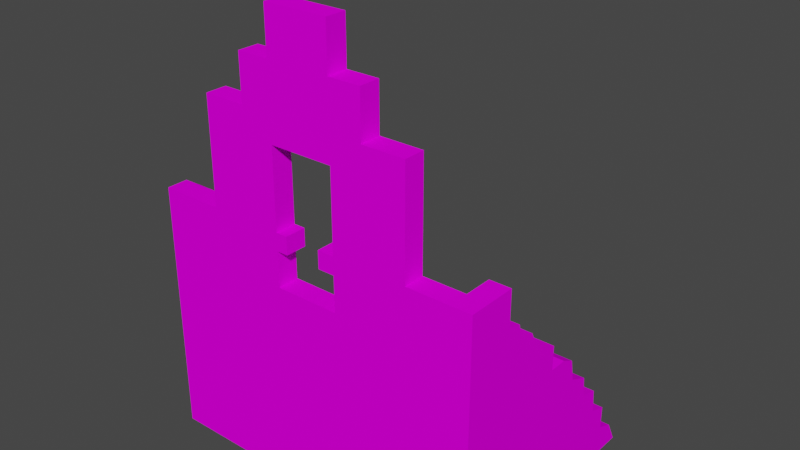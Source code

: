 # Source: ruin_wall.blend  (saved by Blender 2.81.16; exported with 4.5.12 LTS)
import bpy
from mathutils import Matrix  # noqa: F401  (used for matrix-valued properties, if any)

bpy.ops.wm.read_factory_settings(use_empty=True)
scene = bpy.context.scene
scene.name = 'Scene'

# ---- collections
col_collection = bpy.data.collections.new('Collection'); scene.collection.children.link(col_collection)

# ---- images (referenced by path relative to the original .blend; pixels are not part of the script)
import os
ASSET_DIR = os.environ.get("B2B_ASSET_DIR", "")  # directory of the original .blend (textures are referenced by path, not embedded)
HERE = os.path.dirname(os.path.abspath(__file__))  # packed textures are extracted next to this script under _unpacked/

def load_image(name, relpath, width, height, colorspace="sRGB"):
    """Load a texture the original file referenced (path relative to the .blend, or extracted next to this script)."""
    p = next((c for c in (os.path.join(HERE, relpath), os.path.join(ASSET_DIR, relpath)) if relpath and os.path.exists(c)), "")
    if p:
        img = bpy.data.images.load(p, check_existing=True)
        img.name = name
    else:  # same state as the original file: an image datablock whose file is absent (Cycles renders it pink)
        img = bpy.data.images.new(name, width, height)
        img.source = "FILE"
        img.filepath = "//" + (relpath or name)
    img.colorspace_settings.name = colorspace
    return img
img_dungeon_wall2__1__jpg = load_image('Dungeon_wall2 (1).jpg', 'Dungeon_wall2 (1).jpg', 1024, 1024, 'sRGB')

# ---- materials (node trees are filled in below, after node groups)
mat_material = bpy.data.materials.new('Material')
mat_material.alpha_threshold = 0.0
mat_material.use_transparent_shadow = False
mat_material.line_color = (0.0, 0.0, 0.0, 1.0)

# ---- material node trees
mat_material.use_nodes = True; mat_material.node_tree.nodes.clear()
_N = mat_material.node_tree.nodes; _L = mat_material.node_tree.links
n0 = _N.new('ShaderNodeOutputMaterial'); n0.name = 'Material Output'; n0.location = (300, 300)
n1 = _N.new('ShaderNodeBsdfPrincipled'); n1.name = 'Principled BSDF'; n1.location = (10, 300)
n1.distribution = 'GGX'
n1.subsurface_method = 'BURLEY'
n1.inputs[2].default_value = 1.0
n1.inputs[3].default_value = 1.45
n1.inputs[13].default_value = 0.0
n1.inputs[27].default_value = (0.0, 0.0, 0.0, 1.0)
n1.inputs[28].default_value = 1.0
n2 = _N.new('ShaderNodeTexImage'); n2.name = 'Image Texture'; n2.location = (-465, 212)
n2.image = img_dungeon_wall2__1__jpg
_L.new(n1.outputs[0], n0.inputs[0])
_L.new(n2.outputs[0], n1.inputs[0])
n0.is_active_output = True

# ---- world
world_world = bpy.data.worlds.new('World'); scene.world = world_world
world_world.use_nodes = True; world_world.node_tree.nodes.clear()
_N = world_world.node_tree.nodes; _L = world_world.node_tree.links
n0 = _N.new('ShaderNodeOutputWorld'); n0.name = 'World Output'; n0.location = (300, 300)
n1 = _N.new('ShaderNodeBackground'); n1.name = 'Background'; n1.location = (10, 300)
n1.inputs[0].default_value = (0.05088, 0.05088, 0.05088, 1.0)
_L.new(n1.outputs[0], n0.inputs[0])
n0.is_active_output = True
world_world.color = (0.05088, 0.05088, 0.05088)
world_world.use_sun_shadow = False
world_world.sun_shadow_jitter_overblur = 0.0

# ---- meshes
me_cube = bpy.data.meshes.new('Cube')
me_cube.from_pydata([(-30.0, 3.0, 102.0), (-30.0, 3.0, -0.08797), (30.0, 3.0, 102.0), (30.0, 3.0, -0.08797), (-30.0, -3.0, 102.0), (-30.0, -3.0, -0.08797), (30.0, -3.0, 102.0), (30.0, -3.0, -0.08797), (-18.0, -3.0, -0.08797), (-9.0, -3.0, -0.08797), (9.0, -3.0, -0.08797), (18.0, -3.0, -0.08797), (-18.0, 3.0, 102.0), (-9.0, 3.0, 102.0), (9.0, 3.0, 102.0), (18.0, 3.0, 102.0), (18.0, -3.0, 102.0), (9.0, -3.0, 102.0), (-9.0, -3.0, 102.0), (-18.0, -3.0, 102.0), (18.0, 3.0, -0.08797), (9.0, 3.0, -0.08797), (-9.0, 3.0, -0.08797), (-18.0, 3.0, -0.08797), (-30.0, 3.0, 94.53), (-30.0, 3.0, 72.23), (-30.0, 3.0, 57.34), (30.0, -3.0, 57.34), (30.0, -3.0, 72.23), (30.0, -3.0, 94.53), (30.0, 3.0, 94.53), (30.0, 3.0, 72.23), (30.0, 3.0, 57.34), (-30.0, -3.0, 94.53), (-30.0, -3.0, 72.23), (-30.0, -3.0, 57.34), (-18.0, 3.0, 94.53), (-18.0, 3.0, 72.23), (-18.0, 3.0, 57.34), (-9.0, 3.0, 94.53), (-9.0, 3.0, 72.23), (-9.0, 3.0, 57.34), (9.0, 3.0, 94.53), (9.0, 3.0, 72.23), (9.0, 3.0, 57.34), (18.0, 3.0, 94.53), (18.0, 3.0, 72.23), (18.0, 3.0, 57.34), (18.0, -3.0, 94.53), (18.0, -3.0, 72.23), (18.0, -3.0, 57.34), (9.0, -3.0, 94.53), (9.0, -3.0, 72.23), (9.0, -3.0, 57.34), (-9.0, -3.0, 94.53), (-9.0, -3.0, 72.23), (-9.0, -3.0, 57.34), (-18.0, -3.0, 94.53), (-18.0, -3.0, 72.23), (-18.0, -3.0, 57.34), (-18.0, 3.0, 114.8), (-9.0, 3.0, 114.8), (9.0, 3.0, 114.8), (18.0, 3.0, 114.8), (18.0, -3.0, 114.8), (9.0, -3.0, 114.8), (-9.0, -3.0, 114.8), (-18.0, -3.0, 114.8), (-9.0, 3.0, 127.5), (9.0, 3.0, 127.5), (9.0, -3.0, 127.5), (-9.0, -3.0, 127.5), (-30.0, 3.0, -0.08797), (-30.0, -3.0, -0.08797), (-30.0, 3.0, 57.34), (30.0, 3.0, 57.34), (30.0, 3.0, -0.08797), (-30.0, -3.0, 57.34), (30.0, -3.0, -0.08797), (-30.0, 3.0, 72.23), (30.0, -3.0, 57.34), (30.0, -3.0, 72.23), (30.0, 3.0, 72.23), (-30.0, -3.0, 72.23), (42.0, 3.0, 57.34), (42.0, 3.0, -0.08797), (42.0, -3.0, -0.08797), (42.0, -3.0, 57.34), (42.0, -3.0, 72.23), (42.0, 3.0, 72.23), (-42.0, 3.0, -0.08797), (-42.0, -3.0, -0.08797), (-42.0, 3.0, 57.34), (-42.0, -3.0, 57.34), (-42.0, 3.0, 72.23), (-42.0, -3.0, 72.23), (-48.0, 3.0, -0.08797), (-48.0, -3.0, -0.08797), (-48.0, 3.0, 57.34), (-48.0, -3.0, 57.34), (-48.0, 3.0, 72.23), (-48.0, -3.0, 72.23), (48.0, 3.0, 57.34), (48.0, 3.0, -0.08797), (48.0, -3.0, -0.08797), (48.0, -3.0, 57.34), (48.0, -3.0, 72.23), (48.0, 3.0, 72.23), (42.0, 8.522, 57.34), (42.0, 8.522, -0.08797), (42.0, 8.522, 72.23), (48.0, 8.522, 72.23), (48.0, 8.522, 57.34), (48.0, 8.522, -0.08797), (42.0, 11.03, 57.34), (42.0, 11.03, -0.08797), (42.0, 11.03, 72.23), (48.0, 11.03, 72.23), (48.0, 11.03, 57.34), (48.0, 11.03, -0.08797), (30.0, -3.0, 62.31), (30.0, -3.0, 67.27), (30.0, 3.0, 67.27), (30.0, 3.0, 62.31), (9.0, 3.0, 67.27), (9.0, 3.0, 62.31), (18.0, 3.0, 67.27), (18.0, 3.0, 62.31), (18.0, -3.0, 67.27), (18.0, -3.0, 62.31), (9.0, -3.0, 67.27), (9.0, -3.0, 62.31), (30.0, -3.0, 62.31), (30.0, -3.0, 67.27), (30.0, 3.0, 67.27), (30.0, 3.0, 62.31), (42.0, -3.0, 62.31), (42.0, -3.0, 67.27), (42.0, 3.0, 67.27), (42.0, 3.0, 62.31), (48.0, -3.0, 62.31), (48.0, -3.0, 67.27), (48.0, 3.0, 67.27), (48.0, 3.0, 62.31), (42.0, 8.522, 67.27), (42.0, 8.522, 62.31), (48.0, 8.522, 67.27), (48.0, 8.522, 62.31), (42.0, 11.03, 67.27), (42.0, 11.03, 62.31), (48.0, 11.03, 67.27), (48.0, 11.03, 62.31), (-30.0, 3.0, 49.14), (-30.0, 3.0, 40.93), (-30.0, 3.0, 32.73), (-30.0, 3.0, 24.53), (-30.0, 3.0, 16.32), (-30.0, 3.0, 8.116), (30.0, 3.0, 49.14), (30.0, 3.0, 40.93), (30.0, 3.0, 32.73), (30.0, 3.0, 24.53), (30.0, 3.0, 16.32), (30.0, 3.0, 8.116), (-30.0, -3.0, 49.14), (-30.0, -3.0, 40.93), (-30.0, -3.0, 32.73), (-30.0, -3.0, 24.53), (-30.0, -3.0, 16.32), (-30.0, -3.0, 8.116), (-18.0, 3.0, 49.14), (-18.0, 3.0, 40.93), (-18.0, 3.0, 32.73), (-18.0, 3.0, 24.53), (-18.0, 3.0, 16.32), (-18.0, 3.0, 8.116), (-9.0, 3.0, 49.14), (-9.0, 3.0, 40.93), (-9.0, 3.0, 32.73), (-9.0, 3.0, 24.53), (-9.0, 3.0, 16.32), (-9.0, 3.0, 8.116), (9.0, 3.0, 49.14), (9.0, 3.0, 40.93), (9.0, 3.0, 32.73), (9.0, 3.0, 24.53), (9.0, 3.0, 16.32), (9.0, 3.0, 8.116), (18.0, 3.0, 49.14), (18.0, 3.0, 40.93), (18.0, 3.0, 32.73), (18.0, 3.0, 24.53), (18.0, 3.0, 16.32), (18.0, 3.0, 8.116), (18.0, -3.0, 49.14), (18.0, -3.0, 40.93), (18.0, -3.0, 32.73), (18.0, -3.0, 24.53), (18.0, -3.0, 16.32), (18.0, -3.0, 8.116), (9.0, -3.0, 49.14), (9.0, -3.0, 40.93), (9.0, -3.0, 32.73), (9.0, -3.0, 24.53), (9.0, -3.0, 16.32), (9.0, -3.0, 8.116), (-9.0, -3.0, 49.14), (-9.0, -3.0, 40.93), (-9.0, -3.0, 32.73), (-9.0, -3.0, 24.53), (-9.0, -3.0, 16.32), (-9.0, -3.0, 8.116), (-18.0, -3.0, 49.14), (-18.0, -3.0, 40.93), (-18.0, -3.0, 32.73), (-18.0, -3.0, 24.53), (-18.0, -3.0, 16.32), (-18.0, -3.0, 8.116), (30.0, -3.0, 8.116), (30.0, -3.0, 16.32), (30.0, -3.0, 24.53), (30.0, -3.0, 32.73), (30.0, -3.0, 40.93), (30.0, -3.0, 49.14), (-30.0, 3.0, 49.14), (-30.0, 3.0, 40.93), (-30.0, 3.0, 32.73), (-30.0, 3.0, 24.53), (-30.0, 3.0, 16.32), (-30.0, 3.0, 8.116), (30.0, 3.0, 49.14), (30.0, 3.0, 40.93), (30.0, 3.0, 32.73), (30.0, 3.0, 24.53), (30.0, 3.0, 16.32), (30.0, 3.0, 8.116), (-30.0, -3.0, 49.14), (-30.0, -3.0, 40.93), (-30.0, -3.0, 32.73), (-30.0, -3.0, 24.53), (-30.0, -3.0, 16.32), (-30.0, -3.0, 8.116), (30.0, -3.0, 8.116), (30.0, -3.0, 16.32), (30.0, -3.0, 24.53), (30.0, -3.0, 32.73), (30.0, -3.0, 40.93), (30.0, -3.0, 49.14), (42.0, 3.0, 49.14), (42.0, 3.0, 40.93), (42.0, 3.0, 32.73), (42.0, 3.0, 24.53), (42.0, 3.0, 16.32), (42.0, 3.0, 8.116), (42.0, -3.0, 8.116), (42.0, -3.0, 16.32), (42.0, -3.0, 24.53), (42.0, -3.0, 32.73), (42.0, -3.0, 40.93), (42.0, -3.0, 49.14), (-42.0, 3.0, 49.14), (-42.0, 3.0, 40.93), (-42.0, 3.0, 32.73), (-42.0, 3.0, 24.53), (-42.0, 3.0, 16.32), (-42.0, 3.0, 8.116), (-42.0, -3.0, 49.14), (-42.0, -3.0, 40.93), (-42.0, -3.0, 32.73), (-42.0, -3.0, 24.53), (-42.0, -3.0, 16.32), (-42.0, -3.0, 8.116), (-48.0, 3.0, 49.14), (-48.0, 3.0, 40.93), (-48.0, 3.0, 32.73), (-48.0, 3.0, 24.53), (-48.0, 3.0, 16.32), (-48.0, 3.0, 8.116), (-48.0, -3.0, 49.14), (-48.0, -3.0, 40.93), (-48.0, -3.0, 32.73), (-48.0, -3.0, 24.53), (-48.0, -3.0, 16.32), (-48.0, -3.0, 8.116), (48.0, 3.0, 49.14), (48.0, 3.0, 40.93), (48.0, 3.0, 32.73), (48.0, 3.0, 24.53), (48.0, 3.0, 16.32), (48.0, 3.0, 8.116), (48.0, -3.0, 8.116), (48.0, -3.0, 16.32), (48.0, -3.0, 24.53), (48.0, -3.0, 32.73), (48.0, -3.0, 40.93), (48.0, -3.0, 49.14), (42.0, 8.522, 49.14), (42.0, 8.522, 40.93), (42.0, 8.522, 32.73), (42.0, 8.522, 24.53), (42.0, 8.522, 16.32), (42.0, 8.522, 8.116), (48.0, 8.522, 49.14), (48.0, 8.522, 40.93), (48.0, 8.522, 32.73), (48.0, 8.522, 24.53), (48.0, 8.522, 16.32), (48.0, 8.522, 8.116), (42.0, 11.03, 49.14), (42.0, 11.03, 40.93), (42.0, 11.03, 32.73), (42.0, 11.03, 24.53), (42.0, 11.03, 16.32), (42.0, 11.03, 8.116), (48.0, 11.03, 49.14), (48.0, 11.03, 40.93), (48.0, 11.03, 32.73), (48.0, 11.03, 24.53), (48.0, 11.03, 16.32), (48.0, 11.03, 8.116), (42.0, 15.74, 8.116), (42.0, 15.74, -0.08797), (42.0, 15.01, 61.22), (42.0, 15.74, 57.34), (48.0, 15.74, 8.116), (48.0, 15.74, -0.08797), (48.0, 15.01, 61.22), (48.0, 15.74, 57.34), (42.0, 15.74, 49.14), (42.0, 15.74, 40.93), (42.0, 15.74, 32.73), (42.0, 15.74, 24.53), (42.0, 15.74, 16.32), (48.0, 15.74, 49.14), (48.0, 15.74, 40.93), (48.0, 15.74, 32.73), (48.0, 15.74, 24.53), (48.0, 15.74, 16.32), (42.0, 20.45, 8.116), (42.0, 20.45, -0.08797), (48.0, 20.45, 8.116), (48.0, 20.45, -0.08797), (48.0, 20.45, 56.27), (42.0, 20.45, 56.27), (42.0, 20.45, 49.14), (42.0, 20.45, 40.93), (42.0, 20.45, 32.73), (42.0, 20.45, 24.53), (42.0, 20.45, 16.32), (48.0, 20.45, 49.14), (48.0, 20.45, 40.93), (48.0, 20.45, 32.73), (48.0, 20.45, 24.53), (48.0, 20.45, 16.32), (42.0, 25.21, 8.116), (42.0, 25.21, -0.08797), (48.0, 25.21, 8.116), (48.0, 25.21, -0.08797), (48.0, 22.2, 52.35), (42.0, 22.2, 52.35), (42.0, 25.21, 49.14), (42.0, 25.21, 40.93), (42.0, 25.21, 32.73), (42.0, 25.21, 24.53), (42.0, 25.21, 16.32), (48.0, 25.21, 49.14), (48.0, 25.21, 40.93), (48.0, 25.21, 32.73), (48.0, 25.21, 24.53), (48.0, 25.21, 16.32), (42.0, 30.38, 8.116), (42.0, 30.38, -0.08797), (48.0, 30.38, 8.116), (48.0, 30.38, -0.08797), (42.0, 30.38, 47.86), (42.0, 30.38, 40.93), (42.0, 30.38, 32.73), (42.0, 30.38, 24.53), (42.0, 30.38, 16.32), (48.0, 30.38, 47.86), (48.0, 30.38, 40.93), (48.0, 30.38, 32.73), (48.0, 30.38, 24.53), (48.0, 30.38, 16.32), (42.0, 35.55, 8.116), (42.0, 35.55, -0.08797), (48.0, 35.55, 8.116), (48.0, 35.55, -0.08797), (42.0, 35.55, 40.93), (42.0, 35.55, 32.73), (42.0, 35.55, 24.53), (42.0, 35.55, 16.32), (48.0, 35.55, 40.93), (48.0, 35.55, 32.73), (48.0, 35.55, 24.53), (48.0, 35.55, 16.32), (42.0, 40.57, 8.116), (42.0, 40.57, -0.08797), (48.0, 40.57, 8.116), (48.0, 40.57, -0.08797), (42.0, 39.41, 39.0), (42.0, 40.57, 32.73), (42.0, 40.57, 24.53), (42.0, 40.57, 16.32), (48.0, 39.41, 39.0), (48.0, 40.57, 32.73), (48.0, 40.57, 24.53), (48.0, 40.57, 16.32), (42.0, 46.89, 8.116), (42.0, 46.89, -0.08797), (48.0, 46.89, 8.116), (48.0, 46.89, -0.08797), (42.0, 46.3, 30.22), (42.0, 46.89, 24.53), (42.0, 46.89, 16.32), (48.0, 46.3, 30.22), (48.0, 46.89, 24.53), (48.0, 46.89, 16.32), (42.0, 52.69, 8.116), (42.0, 52.69, -0.08797), (48.0, 52.69, 8.116), (48.0, 52.69, -0.08797), (42.0, 52.06, 23.07), (42.0, 52.69, 16.32), (48.0, 52.06, 23.07), (48.0, 52.69, 16.32), (42.0, 57.7, 8.116), (42.0, 57.7, -0.08797), (48.0, 57.7, 8.116), (48.0, 57.7, -0.08797), (42.0, 57.7, 14.65), (48.0, 57.7, 14.65), (42.0, 62.51, 6.119), (42.0, 65.67, -0.08797), (48.0, 62.51, 6.119), (48.0, 65.67, -0.08797), (-42.0, 8.722, 8.116), (-42.0, 8.722, -0.08797), (-42.0, 7.362, 69.24), (-42.0, 8.92, 57.34), (-48.0, 8.92, 57.34), (-48.0, 8.722, 8.116), (-48.0, 8.722, -0.08797), (-48.0, 7.362, 69.24), (-42.0, 8.722, 49.14), (-42.0, 9.575, 40.93), (-42.0, 8.722, 32.73), (-42.0, 8.722, 24.53), (-42.0, 8.722, 16.32), (-48.0, 8.722, 49.14), (-48.0, 9.575, 40.93), (-48.0, 8.722, 32.73), (-48.0, 8.722, 24.53), (-48.0, 8.722, 16.32), (-42.0, 13.84, 8.116), (-42.0, 13.84, -0.08797), (-48.0, 13.84, 8.116), (-48.0, 13.84, -0.08797), (-42.0, 13.84, 24.53), (-42.0, 12.89, 16.32), (-48.0, 13.84, 24.53), (-48.0, 12.89, 16.32), (-42.0, 17.19, 8.116), (-42.0, 19.72, -0.08797), (-48.0, 17.19, 8.116), (-48.0, 19.72, -0.08797), (-30.0, 3.0, 67.27), (-30.0, 3.0, 62.31), (-30.0, -3.0, 67.27), (-30.0, -3.0, 62.31), (-18.0, 3.0, 67.27), (-18.0, 3.0, 62.31), (-9.0, 3.0, 67.27), (-9.0, 3.0, 62.31), (-9.0, -3.0, 67.27), (-9.0, -3.0, 62.31), (-18.0, -3.0, 67.27), (-18.0, -3.0, 62.31), (-30.0, 3.0, 67.27), (-30.0, 3.0, 62.31), (-30.0, -3.0, 67.27), (-30.0, -3.0, 62.31), (-42.0, 3.0, 67.27), (-42.0, 3.0, 62.31), (-42.0, -3.0, 67.27), (-42.0, -3.0, 62.31), (-48.0, 3.0, 67.27), (-48.0, 3.0, 62.31), (-48.0, -3.0, 67.27), (-48.0, -3.0, 62.31), (-42.0, 7.882, 65.27), (-42.0, 8.401, 61.31), (-48.0, 7.882, 65.27), (-48.0, 8.401, 61.31), (4.308, 3.0, 72.23), (4.308, -3.0, 72.23), (4.308, 3.0, 67.27), (4.308, -3.0, 67.27), (-5.787, 3.0, 72.23), (-5.787, -3.0, 72.23), (-5.787, 3.0, 67.27), (-5.787, -3.0, 67.27)], [], [(15, 16, 6, 2), (30, 2, 6, 29), (57, 19, 4, 33), (11, 20, 3, 7), (45, 15, 2, 30), (33, 4, 0, 24), (24, 0, 12, 36), (36, 12, 13, 39), (39, 13, 14, 42), (42, 14, 15, 45), (5, 1, 23, 8), (8, 23, 22, 9), (9, 22, 21, 10), (10, 21, 20, 11), (29, 6, 16, 48), (48, 16, 17, 51), (51, 17, 18, 54), (54, 18, 19, 57), (0, 4, 19, 12), (19, 18, 66, 67), (14, 13, 61, 62), (12, 19, 67, 60), (206, 56, 59, 212), (474, 55, 58, 476), (55, 54, 57, 58), (200, 53, 56, 206), (52, 43, 494, 495), (43, 52, 51, 42), (194, 50, 53, 200), (128, 49, 52, 130), (49, 48, 51, 52), (223, 27, 50, 194), (121, 28, 49, 128), (28, 29, 48, 49), (182, 44, 47, 188), (124, 43, 46, 126), (43, 42, 45, 46), (176, 41, 44, 182), (55, 474, 501, 499), (53, 44, 41, 56), (170, 38, 41, 176), (470, 37, 40, 472), (37, 36, 39, 40), (152, 26, 38, 170), (466, 25, 37, 470), (25, 24, 36, 37), (467, 26, 74, 479), (31, 28, 81, 82), (34, 33, 24, 25), (188, 47, 32, 158), (126, 46, 31, 122), (46, 45, 30, 31), (212, 59, 35, 164), (476, 58, 34, 468), (58, 57, 33, 34), (164, 35, 77, 236), (7, 3, 76, 78), (31, 30, 29, 28), (40, 39, 54, 55), (51, 54, 39, 42), (60, 67, 66, 61), (65, 62, 69, 70), (62, 65, 64, 63), (16, 15, 63, 64), (17, 16, 64, 65), (15, 14, 62, 63), (13, 12, 60, 61), (18, 17, 65, 66), (68, 71, 70, 69), (66, 65, 70, 71), (61, 66, 71, 68), (62, 61, 68, 69), (72, 73, 91, 90), (83, 79, 94, 95), (78, 76, 85, 86), (242, 78, 86, 254), (157, 1, 72, 229), (218, 7, 78, 242), (34, 25, 79, 83), (120, 27, 80, 132), (468, 34, 83, 480), (158, 32, 75, 230), (122, 31, 82, 134), (1, 5, 73, 72), (254, 86, 104, 290), (103, 85, 109, 113), (82, 81, 88, 89), (230, 75, 84, 248), (132, 80, 87, 136), (134, 82, 89, 138), (92, 260, 444, 439), (274, 273, 450, 451), (480, 83, 95, 484), (479, 74, 92, 483), (236, 77, 93, 266), (229, 72, 90, 265), (278, 99, 98, 272), (488, 101, 100, 486), (95, 94, 100, 101), (484, 95, 101, 488), (266, 93, 99, 278), (90, 91, 97, 96), (284, 102, 105, 295), (142, 107, 106, 141), (138, 89, 110, 144), (136, 87, 105, 140), (86, 85, 103, 104), (89, 88, 106, 107), (307, 113, 119, 319), (296, 108, 114, 308), (248, 84, 108, 296), (143, 102, 112, 147), (89, 107, 111, 110), (289, 103, 113, 307), (148, 116, 117, 150), (316, 317, 336, 335), (144, 110, 116, 148), (113, 109, 115, 119), (147, 112, 118, 151), (110, 111, 117, 116), (111, 146, 150, 117), (146, 147, 151, 150), (108, 145, 149, 114), (145, 144, 148, 149), (151, 118, 327, 326), (149, 148, 150, 151), (107, 142, 146, 111), (142, 143, 147, 146), (88, 137, 141, 106), (137, 136, 140, 141), (84, 139, 145, 108), (139, 138, 144, 145), (102, 143, 140, 105), (143, 142, 141, 140), (75, 135, 139, 84), (135, 134, 138, 139), (81, 133, 137, 88), (133, 132, 136, 137), (32, 123, 135, 75), (123, 122, 134, 135), (28, 121, 133, 81), (121, 120, 132, 133), (47, 127, 123, 32), (127, 126, 122, 123), (44, 125, 127, 47), (125, 124, 126, 127), (27, 120, 129, 50), (120, 121, 128, 129), (50, 129, 131, 53), (129, 128, 130, 131), (44, 53, 131, 125), (125, 131, 130, 124), (309, 308, 328, 329), (149, 151, 326, 322), (315, 316, 335, 334), (319, 119, 325, 324), (308, 114, 323, 328), (314, 315, 334, 333), (102, 284, 302, 112), (284, 285, 303, 302), (285, 286, 304, 303), (286, 287, 305, 304), (287, 288, 306, 305), (288, 289, 307, 306), (85, 253, 301, 109), (253, 252, 300, 301), (252, 251, 299, 300), (251, 250, 298, 299), (250, 249, 297, 298), (249, 248, 296, 297), (109, 301, 313, 115), (301, 300, 312, 313), (300, 299, 311, 312), (299, 298, 310, 311), (298, 297, 309, 310), (297, 296, 308, 309), (112, 302, 314, 118), (302, 303, 315, 314), (303, 304, 316, 315), (304, 305, 317, 316), (305, 306, 318, 317), (306, 307, 319, 318), (103, 289, 290, 104), (289, 288, 291, 290), (288, 287, 292, 291), (287, 286, 293, 292), (286, 285, 294, 293), (285, 284, 295, 294), (91, 271, 283, 97), (271, 270, 282, 283), (270, 269, 281, 282), (269, 268, 280, 281), (268, 267, 279, 280), (267, 266, 278, 279), (97, 283, 277, 96), (283, 282, 276, 277), (282, 281, 275, 276), (281, 280, 274, 275), (280, 279, 273, 274), (279, 278, 272, 273), (74, 224, 260, 92), (224, 225, 261, 260), (225, 226, 262, 261), (226, 227, 263, 262), (227, 228, 264, 263), (228, 229, 265, 264), (73, 241, 271, 91), (241, 240, 270, 271), (240, 239, 269, 270), (239, 238, 268, 269), (238, 237, 267, 268), (237, 236, 266, 267), (265, 90, 437, 436), (273, 272, 449, 450), (486, 100, 443, 492), (264, 265, 436, 448), (272, 98, 440, 449), (263, 264, 448, 447), (76, 235, 253, 85), (235, 234, 252, 253), (234, 233, 251, 252), (233, 232, 250, 251), (232, 231, 249, 250), (231, 230, 248, 249), (87, 259, 295, 105), (259, 258, 294, 295), (258, 257, 293, 294), (257, 256, 292, 293), (256, 255, 291, 292), (255, 254, 290, 291), (3, 163, 235, 76), (163, 162, 234, 235), (162, 161, 233, 234), (161, 160, 232, 233), (160, 159, 231, 232), (159, 158, 230, 231), (27, 223, 247, 80), (223, 222, 246, 247), (222, 221, 245, 246), (221, 220, 244, 245), (220, 219, 243, 244), (219, 218, 242, 243), (26, 152, 224, 74), (152, 153, 225, 224), (153, 154, 226, 225), (154, 155, 227, 226), (155, 156, 228, 227), (156, 157, 229, 228), (80, 247, 259, 87), (247, 246, 258, 259), (246, 245, 257, 258), (245, 244, 256, 257), (244, 243, 255, 256), (243, 242, 254, 255), (5, 169, 241, 73), (169, 168, 240, 241), (168, 167, 239, 240), (167, 166, 238, 239), (166, 165, 237, 238), (165, 164, 236, 237), (8, 217, 169, 5), (217, 216, 168, 169), (216, 215, 167, 168), (215, 214, 166, 167), (214, 213, 165, 166), (213, 212, 164, 165), (20, 193, 163, 3), (193, 192, 162, 163), (192, 191, 161, 162), (191, 190, 160, 161), (190, 189, 159, 160), (189, 188, 158, 159), (1, 157, 175, 23), (157, 156, 174, 175), (156, 155, 173, 174), (155, 154, 172, 173), (154, 153, 171, 172), (153, 152, 170, 171), (23, 175, 181, 22), (175, 174, 180, 181), (174, 173, 179, 180), (173, 172, 178, 179), (172, 171, 177, 178), (171, 170, 176, 177), (22, 181, 187, 21), (181, 180, 186, 187), (180, 179, 185, 186), (179, 178, 184, 185), (178, 177, 183, 184), (177, 176, 182, 183), (21, 187, 193, 20), (187, 186, 192, 193), (186, 185, 191, 192), (185, 184, 190, 191), (184, 183, 189, 190), (183, 182, 188, 189), (7, 218, 199, 11), (218, 219, 198, 199), (219, 220, 197, 198), (220, 221, 196, 197), (221, 222, 195, 196), (222, 223, 194, 195), (11, 199, 205, 10), (199, 198, 204, 205), (198, 197, 203, 204), (197, 196, 202, 203), (196, 195, 201, 202), (195, 194, 200, 201), (10, 205, 211, 9), (205, 204, 210, 211), (204, 203, 209, 210), (203, 202, 208, 209), (202, 201, 207, 208), (201, 200, 206, 207), (9, 211, 217, 8), (211, 210, 216, 217), (210, 209, 215, 216), (209, 208, 214, 215), (208, 207, 213, 214), (207, 206, 212, 213), (334, 335, 351, 350), (323, 322, 326, 327), (321, 320, 338, 339), (328, 323, 343, 344), (333, 334, 350, 349), (327, 333, 349, 342), (325, 321, 339, 341), (320, 332, 348, 338), (310, 309, 329, 330), (317, 318, 337, 336), (311, 310, 330, 331), (119, 115, 321, 325), (318, 319, 324, 337), (312, 311, 331, 332), (115, 313, 320, 321), (313, 312, 332, 320), (114, 149, 322, 323), (118, 314, 333, 327), (348, 347, 363, 364), (353, 340, 356, 369), (339, 338, 354, 355), (347, 346, 362, 363), (352, 353, 369, 368), (346, 345, 361, 362), (351, 352, 368, 367), (329, 328, 344, 345), (335, 336, 352, 351), (330, 329, 345, 346), (324, 325, 341, 340), (336, 337, 353, 352), (331, 330, 346, 347), (337, 324, 340, 353), (332, 331, 347, 348), (323, 327, 342, 343), (360, 359, 358, 365), (360, 365, 379, 374), (362, 361, 375, 376), (367, 368, 382, 381), (361, 360, 374, 375), (366, 367, 381, 380), (365, 366, 380, 379), (340, 341, 357, 356), (338, 348, 364, 354), (343, 342, 358, 359), (342, 349, 365, 358), (341, 339, 355, 357), (349, 350, 366, 365), (344, 343, 359, 360), (350, 351, 367, 366), (345, 344, 360, 361), (370, 378, 391, 384), (371, 370, 384, 385), (375, 380, 392, 388), (381, 382, 394, 393), (378, 377, 390, 391), (375, 374, 379, 380), (368, 369, 383, 382), (363, 362, 376, 377), (355, 354, 370, 371), (369, 356, 372, 383), (364, 363, 377, 378), (356, 357, 373, 372), (354, 364, 378, 370), (357, 355, 371, 373), (389, 388, 400, 401), (384, 391, 403, 396), (394, 395, 407, 406), (387, 385, 397, 399), (391, 390, 402, 403), (376, 375, 388, 389), (382, 383, 395, 394), (372, 373, 387, 386), (377, 376, 389, 390), (383, 372, 386, 395), (373, 371, 385, 387), (380, 381, 393, 392), (396, 403, 414, 408), (406, 407, 417, 416), (399, 397, 409, 411), (403, 402, 413, 414), (401, 400, 404, 405), (395, 386, 398, 407), (385, 384, 396, 397), (392, 393, 405, 404), (390, 389, 401, 402), (386, 387, 399, 398), (393, 394, 406, 405), (388, 392, 404, 400), (417, 410, 420, 425), (410, 411, 421, 420), (408, 414, 423, 418), (413, 412, 415, 416), (407, 398, 410, 417), (397, 396, 408, 409), (401, 405, 415, 412), (402, 401, 412, 413), (398, 399, 411, 410), (405, 406, 416, 415), (423, 425, 431, 430), (420, 421, 429, 428), (423, 422, 424, 425), (414, 413, 422, 423), (411, 409, 419, 421), (413, 416, 424, 422), (409, 408, 418, 419), (416, 417, 425, 424), (429, 427, 433, 435), (426, 430, 431, 428), (425, 420, 428, 431), (418, 423, 430, 426), (421, 419, 427, 429), (419, 418, 426, 427), (433, 432, 434, 435), (427, 426, 432, 433), (426, 428, 434, 432), (428, 429, 435, 434), (447, 448, 459, 458), (491, 439, 440, 493), (439, 444, 449, 440), (444, 445, 450, 449), (445, 446, 451, 450), (446, 447, 452, 451), (436, 437, 455, 454), (452, 447, 458, 460), (275, 274, 451, 452), (483, 92, 439, 491), (260, 261, 445, 444), (276, 275, 452, 453), (100, 94, 438, 443), (261, 262, 446, 445), (277, 276, 453, 441), (90, 96, 442, 437), (262, 263, 447, 446), (96, 277, 441, 442), (457, 456, 464, 465), (458, 459, 461, 460), (459, 454, 456, 461), (441, 453, 461, 456), (442, 441, 456, 457), (448, 436, 454, 459), (453, 452, 460, 461), (437, 442, 457, 455), (462, 463, 465, 464), (455, 457, 465, 463), (454, 455, 463, 462), (456, 454, 462, 464), (94, 482, 490, 438), (482, 483, 491, 490), (438, 490, 492, 443), (490, 491, 493, 492), (98, 487, 493, 440), (487, 486, 492, 493), (93, 485, 489, 99), (485, 484, 488, 489), (99, 489, 487, 98), (489, 488, 486, 487), (79, 478, 482, 94), (478, 479, 483, 482), (77, 481, 485, 93), (481, 480, 484, 485), (35, 469, 481, 77), (469, 468, 480, 481), (59, 477, 469, 35), (477, 476, 468, 469), (25, 466, 478, 79), (466, 467, 479, 478), (26, 467, 471, 38), (467, 466, 470, 471), (38, 471, 473, 41), (471, 470, 472, 473), (41, 473, 475, 56), (473, 472, 474, 475), (56, 475, 477, 59), (475, 474, 476, 477), (496, 497, 495, 494), (130, 52, 495, 497), (124, 130, 497, 496), (43, 124, 496, 494), (500, 498, 499, 501), (472, 40, 498, 500), (40, 55, 499, 498), (474, 472, 500, 501)])
_uv = me_cube.uv_layers.new(name='UVMap')
_uv.uv.foreach_set('vector', [0.625, 0.7, 0.875, 0.7, 0.875, 0.75, 0.625, 0.75, 0.5781, 0.3006, 0.5663, 0.3006, 0.5663, 0.2532, 0.5781, 0.2532, 0.871, 1.355, 0.871, 1.664, 1.118, 1.664, 1.118, 1.355, 0.125, 0.7, 0.375, 0.7, 0.375, 0.75, 0.125, 0.75, -0.063, 1.746, -0.063, 2.215, -0.4383, 2.215, -0.4383, 1.746, -0.102, 0.4207, -0.7599, 0.4207, -0.7599, 0.5631, -0.102, 0.5631, 1.438, 1.746, 1.438, 2.215, 1.063, 2.215, 1.063, 1.746, 1.063, 1.746, 1.063, 2.215, 0.6877, 2.215, 0.6877, 1.746, 0.6877, 1.746, 0.6877, 2.215, 0.3123, 2.215, 0.3123, 1.746, 0.3123, 1.746, 0.3123, 2.215, -0.063, 2.215, -0.063, 1.746, 0.125, 0.5, 0.375, 0.5, 0.375, 0.55, 0.125, 0.55, 0.125, 0.55, 0.375, 0.55, 0.375, 0.6, 0.125, 0.6, 0.125, 0.6, 0.375, 0.6, 0.375, 0.65, 0.125, 0.65, 0.125, 0.65, 0.375, 0.65, 0.375, 0.7, 0.125, 0.7, -0.1183, 1.355, -0.1183, 1.664, 0.129, 1.664, 0.129, 1.355, 0.129, 1.355, 0.129, 1.664, 0.3763, 1.664, 0.3763, 1.355, 0.3763, 1.355, 0.3763, 1.664, 0.6237, 1.664, 0.6237, 1.355, 0.6237, 1.355, 0.6237, 1.664, 0.871, 1.664, 0.871, 1.355, 0.625, 0.5, 0.875, 0.5, 0.875, 0.55, 0.625, 0.55, 0.871, 1.664, 0.6237, 1.664, 0.6237, 1.929, 0.871, 1.929, 0.3123, 2.215, 0.6877, 2.215, 0.6877, 2.617, 0.3123, 2.617, -0.7599, 0.5631, -0.7599, 0.4207, -1.324, 0.4207, -1.324, 0.5631, 0.6237, 0.5659, 0.6237, 0.7363, 0.871, 0.7363, 0.871, 0.5659, 0.6237, 0.9424, 0.6237, 1.045, 0.871, 1.045, 0.871, 0.9424, 0.6237, 1.045, 0.6237, 1.355, 0.871, 1.355, 0.871, 1.045, 0.3763, 0.5659, 0.3763, 0.7363, 0.6237, 0.7363, 0.6237, 0.5659, 0.5, 0.1, 0.5, 0.65, 0.5, 0.65, 0.5, 0.1, 0.5, 0.65, 0.5, 0.1, 0.5625, 0.1, 0.5625, 0.65, 0.129, 0.5659, 0.129, 0.7363, 0.3763, 0.7363, 0.3763, 0.5659, 0.129, 0.9424, 0.129, 1.045, 0.3763, 1.045, 0.3763, 0.9424, 0.129, 1.045, 0.129, 1.355, 0.3763, 1.355, 0.3763, 1.045, -0.1183, 0.5659, -0.1183, 0.7363, 0.129, 0.7363, 0.129, 0.5659, -0.1183, 0.9424, -0.1183, 1.045, 0.129, 1.045, 0.129, 0.9424, -0.1183, 1.045, -0.1183, 1.355, 0.129, 1.355, 0.129, 1.045, 0.3123, 0.549, 0.3123, 0.8075, -0.063, 0.8075, -0.063, 0.549, 0.3123, 1.12, 0.3123, 1.277, -0.063, 1.277, -0.063, 1.12, 0.3123, 1.277, 0.3123, 1.746, -0.063, 1.746, -0.063, 1.277, 0.6877, 0.549, 0.6877, 0.8075, 0.3123, 0.8075, 0.3123, 0.549, 0.6237, 1.045, 0.6237, 0.9424, 0.6237, 0.9424, 0.6237, 1.045, 0.4375, 0.1, 0.4375, 0.65, 0.4375, 0.6, 0.4375, 0.15, 1.063, 0.549, 1.063, 0.8075, 0.6877, 0.8075, 0.6877, 0.549, 1.063, 1.12, 1.063, 1.277, 0.6877, 1.277, 0.6877, 1.12, 1.063, 1.277, 1.063, 1.746, 0.6877, 1.746, 0.6877, 1.277, 1.438, 0.549, 1.438, 0.8075, 1.063, 0.8075, 1.063, 0.549, 1.438, 1.12, 1.438, 1.277, 1.063, 1.277, 1.063, 1.12, 1.438, 1.277, 1.438, 1.746, 1.063, 1.746, 1.063, 1.277, 0.4583, 0.5, 0.4375, 0.5, 0.4375, 0.5, 0.4583, 0.5, 0.5, 0.75, 0.5, 1.0, 0.5, 1.0, 0.5, 0.75, 0.5558, 0.4207, -0.102, 0.4207, -0.102, 0.5631, 0.5558, 0.5631, -0.063, 0.549, -0.063, 0.8075, -0.4383, 0.8075, -0.4383, 0.549, -0.063, 1.12, -0.063, 1.277, -0.4383, 1.277, -0.4383, 1.12, -0.063, 1.277, -0.063, 1.746, -0.4383, 1.746, -0.4383, 1.277, 0.871, 0.5659, 0.871, 0.7363, 1.118, 0.7363, 1.118, 0.5659, 0.871, 0.9424, 0.871, 1.045, 1.118, 1.045, 1.118, 0.9424, 0.871, 1.045, 0.871, 1.355, 1.118, 1.355, 1.118, 1.045, 0.4286, 0.25, 0.4375, 0.25, 0.4375, 0.25, 0.4286, 0.25, 0.125, 0.75, 0.375, 0.75, 0.375, 0.75, 0.125, 0.75, 0.59, 0.3006, 0.5781, 0.3006, 0.5781, 0.2532, 0.59, 0.2532, 0.5, 0.6, 0.5625, 0.6, 0.5625, 0.15, 0.5, 0.15, 0.5625, 0.1, 0.5625, 0.15, 0.5625, 0.6, 0.5625, 0.65, 0.625, 0.55, 0.875, 0.55, 0.875, 0.6, 0.625, 0.6, 0.5561, 0.2532, 0.5561, 0.3006, 0.546, 0.3006, 0.546, 0.2532, 0.625, 0.65, 0.875, 0.65, 0.875, 0.7, 0.625, 0.7, 0.5663, 0.2532, 0.5663, 0.3006, 0.5561, 0.3006, 0.5561, 0.2532, 0.3763, 1.664, 0.129, 1.664, 0.129, 1.929, 0.3763, 1.929, -0.063, 2.215, 0.3123, 2.215, 0.3123, 2.617, -0.063, 2.617, 0.6877, 2.215, 1.063, 2.215, 1.063, 2.617, 0.6877, 2.617, 0.6237, 1.664, 0.3763, 1.664, 0.3763, 1.929, 0.6237, 1.929, 0.625, 0.6, 0.875, 0.6, 0.875, 0.65, 0.625, 0.65, 0.6237, 1.929, 0.3763, 1.929, 0.3763, 2.194, 0.6237, 2.194, -1.324, 0.5631, -1.324, 0.4207, -1.888, 0.4207, -1.888, 0.5631, 0.3123, 2.617, 0.6877, 2.617, 0.6877, 3.019, 0.3123, 3.019, 0.375, 0.5, 0.125, 0.5, 0.125, 0.5, 0.375, 0.5, 0.5, 0.25, 0.5, 0.5, 0.5, 0.5, 0.5, 0.25, 0.125, 0.75, 0.375, 0.75, 0.375, 0.75, 0.125, 0.75, -0.1183, -0.2859, -0.1183, -0.4562, -0.3657, -0.4562, -0.3657, -0.2859, 0.3839, 0.5, 0.375, 0.5, 0.375, 0.5, 0.3839, 0.5, 0.3839, 0.0, 0.375, 0.0, 0.375, 0.0, 0.3839, 0.0, 0.5, 0.25, 0.5, 0.5, 0.5, 0.5, 0.5, 0.25, 0.4583, 0.0, 0.4375, 0.0, 0.4375, 0.0, 0.4583, 0.0, 0.4792, 0.25, 0.5, 0.25, 0.5, 0.25, 0.4792, 0.25, 0.4286, 0.75, 0.4375, 0.75, 0.4375, 0.75, 0.4286, 0.75, 0.4792, 0.75, 0.5, 0.75, 0.5, 0.75, 0.4792, 0.75, 0.375, 0.5, 0.125, 0.5, 0.125, 0.5, 0.375, 0.5, -0.3657, -0.2859, -0.3657, -0.4562, -0.4893, -0.4562, -0.4893, -0.2859, 0.375, 0.75, 0.375, 0.75, 0.375, 0.75, 0.375, 0.75, 0.5, 0.75, 0.5, 1.0, 0.5, 1.0, 0.5, 0.75, -0.4383, 0.549, -0.4383, 0.8075, -0.8137, 0.8075, -0.8137, 0.549, -0.1183, 0.8393, -0.1183, 0.7363, -0.3657, 0.7363, -0.3657, 0.8393, -0.4383, 1.12, -0.4383, 1.277, -0.8137, 1.277, -0.8137, 1.12, 0.4375, 0.5, 0.4286, 0.5, 0.4286, 0.5, 0.4375, 0.5, 2.301, 0.5631, 1.939, 0.5631, 1.939, 0.7191, 2.301, 0.6988, 1.118, 0.9424, 1.118, 1.045, 1.366, 1.045, 1.366, 0.9424, 1.438, 0.9639, 1.438, 0.8075, 1.814, 0.8075, 1.814, 0.9639, 1.118, 0.5659, 1.118, 0.7363, 1.366, 0.7363, 1.366, 0.5659, 1.438, -0.7437, 1.438, -1.002, 1.814, -1.002, 1.814, -0.7437, 1.576, 0.4207, 1.214, 0.4207, 1.214, 0.5631, 1.576, 0.5631, 0.7751, 0.4207, 0.5558, 0.4207, 0.5558, 0.5631, 0.7751, 0.5631, 0.5, 0.25, 0.5, 0.5, 0.5, 0.5, 0.5, 0.25, 1.366, 0.9424, 1.366, 1.045, 1.489, 1.045, 1.489, 0.9424, 1.366, 0.5659, 1.366, 0.7363, 1.489, 0.7363, 1.489, 0.5659, 0.375, 0.5, 0.125, 0.5, 0.125, 0.5, 0.375, 0.5, 1.214, 0.9801, 1.214, 1.186, 1.022, 1.186, 1.022, 0.9801, 0.5939, 0.3006, 0.59, 0.3006, 0.59, 0.2532, 0.5939, 0.2532, 0.01164, 1.314, 0.01164, 1.438, 0.209, 1.438, 0.209, 1.314, -0.3657, 0.8393, -0.3657, 0.7363, -0.4893, 0.7363, -0.4893, 0.8393, 0.125, 0.75, 0.375, 0.75, 0.375, 0.75, 0.125, 0.75, 0.5, 0.75, 0.5, 1.0, 0.5, 1.0, 0.5, 0.75, 1.39, -0.04814, 1.39, -0.2538, 1.47, -0.2538, 1.47, -0.04814, 0.209, 0.8589, 0.209, 1.065, 0.2985, 1.065, 0.2985, 0.8589, 0.01164, 0.8589, 0.01164, 1.065, 0.209, 1.065, 0.209, 0.8589, 1.214, 1.31, 1.214, 1.186, 1.39, 1.186, 1.39, 1.31, 0.5, 0.75, 0.5, 0.75, 0.5, 0.75, 0.5, 0.75, 1.214, -0.04814, 1.214, -0.2538, 1.39, -0.2538, 1.39, -0.04814, 0.5041, 0.7384, 0.5041, 0.7714, 0.4646, 0.7714, 0.4646, 0.7384, 1.47, 0.5688, 1.47, 0.3632, 1.621, 0.3632, 1.621, 0.5688, 0.209, 1.314, 0.209, 1.438, 0.2985, 1.438, 0.2985, 1.314, 0.375, 0.75, 0.375, 0.75, 0.375, 0.75, 0.375, 0.75, 1.39, 1.31, 1.39, 1.186, 1.47, 1.186, 1.47, 1.31, -0.5709, 0.5041, -0.5709, 0.4646, -0.4057, 0.4646, -0.4057, 0.5041, 0.59, 0.3442, 0.5939, 0.3442, 0.5939, 0.364, 0.59, 0.364, 1.39, 1.435, 1.39, 1.31, 1.47, 1.31, 1.47, 1.435, 0.209, 1.065, 0.209, 1.189, 0.2985, 1.189, 0.2985, 1.065, 0.209, 1.189, 0.209, 1.314, 0.2985, 1.314, 0.2985, 1.189, 1.47, 1.31, 1.47, 1.186, 1.621, 1.186, 1.597, 1.283, 0.5041, 0.7054, 0.5041, 0.7384, 0.4646, 0.7384, 0.4646, 0.7054, 0.59, 0.3006, 0.5939, 0.3006, 0.5939, 0.3442, 0.59, 0.3442, 1.214, 1.435, 1.214, 1.31, 1.39, 1.31, 1.39, 1.435, -0.3657, 1.045, -0.3657, 0.9424, -0.4893, 0.9424, -0.4893, 1.045, -0.3657, 0.9424, -0.3657, 0.8393, -0.4893, 0.8393, -0.4893, 0.9424, 0.01164, 1.065, 0.01164, 1.189, 0.209, 1.189, 0.209, 1.065, 0.01164, 1.189, 0.01164, 1.314, 0.209, 1.314, 0.209, 1.189, 1.214, 1.186, 1.214, 1.31, 1.022, 1.31, 1.022, 1.186, 1.214, 1.31, 1.214, 1.435, 1.022, 1.435, 1.022, 1.31, -0.4383, 0.8075, -0.4383, 0.9639, -0.8137, 0.9639, -0.8137, 0.8075, -0.4383, 0.9639, -0.4383, 1.12, -0.8137, 1.12, -0.8137, 0.9639, -0.1183, 1.045, -0.1183, 0.9424, -0.3657, 0.9424, -0.3657, 1.045, -0.1183, 0.9424, -0.1183, 0.8393, -0.3657, 0.8393, -0.3657, 0.9424, 0.4375, 0.75, 0.4583, 0.75, 0.4583, 0.75, 0.4375, 0.75, 0.4583, 0.75, 0.4792, 0.75, 0.4792, 0.75, 0.4583, 0.75, 0.5, 0.0, 0.4792, 0.0, 0.4792, 0.0, 0.5, 0.0, 0.4792, 0.0, 0.4583, 0.0, 0.4583, 0.0, 0.4792, 0.0, -0.063, 0.8075, -0.063, 0.9639, -0.4383, 0.9639, -0.4383, 0.8075, -0.063, 0.9639, -0.063, 1.12, -0.4383, 1.12, -0.4383, 0.9639, 0.3123, 0.8075, 0.3123, 0.9639, -0.063, 0.9639, -0.063, 0.8075, 0.3123, 0.9639, 0.3123, 1.12, -0.063, 1.12, -0.063, 0.9639, -0.1183, 0.7363, -0.1183, 0.8393, 0.129, 0.8393, 0.129, 0.7363, -0.1183, 0.8393, -0.1183, 0.9424, 0.129, 0.9424, 0.129, 0.8393, 0.129, 0.7363, 0.129, 0.8393, 0.3763, 0.8393, 0.3763, 0.7363, 0.129, 0.8393, 0.129, 0.9424, 0.3763, 0.9424, 0.3763, 0.8393, 0.4375, 0.65, 0.4375, 0.1, 0.4583, 0.1, 0.4583, 0.65, 0.4583, 0.65, 0.4583, 0.1, 0.4792, 0.1, 0.4792, 0.65, 0.2985, 0.6531, 0.2985, 0.8589, 0.4671, 0.8589, 0.4671, 0.6531, -0.4057, 0.5041, -0.4057, 0.4646, -0.1429, 0.4646, -0.1429, 0.5041, 1.47, 0.7745, 1.47, 0.5688, 1.621, 0.5688, 1.621, 0.7745, 1.47, -0.04814, 1.47, -0.2538, 1.621, -0.2538, 1.621, -0.04814, 0.2985, 0.8589, 0.2985, 1.065, 0.4671, 1.065, 0.4671, 0.8589, 1.47, 0.9801, 1.47, 0.7745, 1.621, 0.7745, 1.621, 0.9801, 1.214, 1.186, 1.214, 0.9801, 1.39, 0.9801, 1.39, 1.186, 1.214, 0.9801, 1.214, 0.7745, 1.39, 0.7745, 1.39, 0.9801, 1.214, 0.7745, 1.214, 0.5688, 1.39, 0.5688, 1.39, 0.7745, 1.214, 0.5688, 1.214, 0.3632, 1.39, 0.3632, 1.39, 0.5688, 1.214, 0.3632, 1.214, 0.1575, 1.39, 0.1575, 1.39, 0.3632, 1.214, 0.1575, 1.214, -0.04814, 1.39, -0.04814, 1.39, 0.1575, 0.01164, -0.3761, 0.01164, -0.1702, 0.209, -0.1702, 0.209, -0.3761, 0.01164, -0.1702, 0.01164, 0.03559, 0.209, 0.03559, 0.209, -0.1702, 0.01164, 0.03559, 0.01164, 0.2414, 0.209, 0.2414, 0.209, 0.03559, 0.01164, 0.2414, 0.01164, 0.4473, 0.209, 0.4473, 0.209, 0.2414, 0.01164, 0.4473, 0.01164, 0.6531, 0.209, 0.6531, 0.209, 0.4473, 0.01164, 0.6531, 0.01164, 0.8589, 0.209, 0.8589, 0.209, 0.6531, 0.209, -0.3761, 0.209, -0.1702, 0.2985, -0.1702, 0.2985, -0.3761, 0.209, -0.1702, 0.209, 0.03559, 0.2985, 0.03559, 0.2985, -0.1702, 0.209, 0.03559, 0.209, 0.2414, 0.2985, 0.2414, 0.2985, 0.03559, 0.209, 0.2414, 0.209, 0.4473, 0.2985, 0.4473, 0.2985, 0.2414, 0.209, 0.4473, 0.209, 0.6531, 0.2985, 0.6531, 0.2985, 0.4473, 0.209, 0.6531, 0.209, 0.8589, 0.2985, 0.8589, 0.2985, 0.6531, 1.39, 1.186, 1.39, 0.9801, 1.47, 0.9801, 1.47, 1.186, 1.39, 0.9801, 1.39, 0.7745, 1.47, 0.7745, 1.47, 0.9801, 1.39, 0.7745, 1.39, 0.5688, 1.47, 0.5688, 1.47, 0.7745, 1.39, 0.5688, 1.39, 0.3632, 1.47, 0.3632, 1.47, 0.5688, 1.39, 0.3632, 1.39, 0.1575, 1.47, 0.1575, 1.47, 0.3632, 1.39, 0.1575, 1.39, -0.04814, 1.47, -0.04814, 1.47, 0.1575, 1.214, -0.2538, 1.214, -0.04814, 1.022, -0.04814, 1.022, -0.2538, 1.214, -0.04814, 1.214, 0.1575, 1.022, 0.1575, 1.022, -0.04814, 1.214, 0.1575, 1.214, 0.3632, 1.022, 0.3632, 1.022, 0.1575, 1.214, 0.3632, 1.214, 0.5688, 1.022, 0.5688, 1.022, 0.3632, 1.214, 0.5688, 1.214, 0.7745, 1.022, 0.7745, 1.022, 0.5688, 1.214, 0.7745, 1.214, 0.9801, 1.022, 0.9801, 1.022, 0.7745, 1.366, -0.4562, 1.366, -0.2859, 1.489, -0.2859, 1.489, -0.4562, 1.366, -0.2859, 1.366, -0.1155, 1.489, -0.1155, 1.489, -0.2859, 1.366, -0.1155, 1.366, 0.05486, 1.489, 0.05486, 1.489, -0.1155, 1.366, 0.05486, 1.366, 0.2252, 1.489, 0.2252, 1.489, 0.05486, 1.366, 0.2252, 1.366, 0.3956, 1.489, 0.3956, 1.489, 0.2252, 1.366, 0.3956, 1.366, 0.5659, 1.489, 0.5659, 1.489, 0.3956, 3.751, 0.4207, 3.389, 0.4207, 3.389, 0.5631, 3.751, 0.5631, 3.389, 0.4207, 3.026, 0.4207, 3.026, 0.5631, 3.389, 0.5631, 3.026, 0.4207, 2.664, 0.4207, 2.664, 0.5631, 3.026, 0.5631, 2.664, 0.4207, 2.301, 0.4207, 2.301, 0.5631, 2.664, 0.5631, 2.301, 0.4207, 1.939, 0.4207, 1.939, 0.5631, 2.301, 0.5631, 1.939, 0.4207, 1.576, 0.4207, 1.576, 0.5631, 1.939, 0.5631, 1.438, 0.8075, 1.438, 0.549, 1.814, 0.549, 1.814, 0.8075, 1.438, 0.549, 1.438, 0.2904, 1.814, 0.2904, 1.814, 0.549, 1.438, 0.2904, 1.438, 0.03191, 1.814, 0.03191, 1.814, 0.2904, 1.438, 0.03191, 1.438, -0.2266, 1.814, -0.2266, 1.814, 0.03191, 1.438, -0.2266, 1.438, -0.4851, 1.814, -0.4851, 1.814, -0.2266, 1.438, -0.4851, 1.438, -0.7437, 1.814, -0.7437, 1.814, -0.4851, 1.118, -0.4562, 1.118, -0.2859, 1.366, -0.2859, 1.366, -0.4562, 1.118, -0.2859, 1.118, -0.1155, 1.366, -0.1155, 1.366, -0.2859, 1.118, -0.1155, 1.118, 0.05486, 1.366, 0.05486, 1.366, -0.1155, 1.118, 0.05486, 1.118, 0.2252, 1.366, 0.2252, 1.366, 0.05486, 1.118, 0.2252, 1.118, 0.3956, 1.366, 0.3956, 1.366, 0.2252, 1.118, 0.3956, 1.118, 0.5659, 1.366, 0.5659, 1.366, 0.3956, 0.3839, 0.5, 0.375, 0.5, 0.375, 0.5, 0.3839, 0.5, 1.939, 0.5631, 1.576, 0.5631, 1.576, 0.6988, 1.939, 0.7191, 0.7751, 0.5631, 0.5558, 0.5631, 0.6881, 0.6666, 0.8633, 0.6789, 0.3929, 0.5, 0.3839, 0.5, 0.3839, 0.5, 0.3929, 0.5, 1.576, 0.5631, 1.214, 0.5631, 1.214, 0.7035, 1.576, 0.6988, 0.4018, 0.5, 0.3929, 0.5, 0.3929, 0.5, 0.4018, 0.5, -0.4383, -1.002, -0.4383, -0.7437, -0.8137, -0.7437, -0.8137, -1.002, -0.4383, -0.7437, -0.4383, -0.4851, -0.8137, -0.4851, -0.8137, -0.7437, -0.4383, -0.4851, -0.4383, -0.2266, -0.8137, -0.2266, -0.8137, -0.4851, -0.4383, -0.2266, -0.4383, 0.03191, -0.8137, 0.03191, -0.8137, -0.2266, -0.4383, 0.03191, -0.4383, 0.2904, -0.8137, 0.2904, -0.8137, 0.03191, -0.4383, 0.2904, -0.4383, 0.549, -0.8137, 0.549, -0.8137, 0.2904, -0.3657, 0.7363, -0.3657, 0.5659, -0.4893, 0.5659, -0.4893, 0.7363, -0.3657, 0.5659, -0.3657, 0.3956, -0.4893, 0.3956, -0.4893, 0.5659, -0.3657, 0.3956, -0.3657, 0.2252, -0.4893, 0.2252, -0.4893, 0.3956, -0.3657, 0.2252, -0.3657, 0.05486, -0.4893, 0.05486, -0.4893, 0.2252, -0.3657, 0.05486, -0.3657, -0.1155, -0.4893, -0.1155, -0.4893, 0.05486, -0.3657, -0.1155, -0.3657, -0.2859, -0.4893, -0.2859, -0.4893, -0.1155, 0.375, 0.75, 0.3839, 0.75, 0.3839, 0.75, 0.375, 0.75, 0.3839, 0.75, 0.3929, 0.75, 0.3929, 0.75, 0.3839, 0.75, 0.3929, 0.75, 0.4018, 0.75, 0.4018, 0.75, 0.3929, 0.75, 0.4018, 0.75, 0.4107, 0.75, 0.4107, 0.75, 0.4018, 0.75, 0.4107, 0.75, 0.4196, 0.75, 0.4196, 0.75, 0.4107, 0.75, 0.4196, 0.75, 0.4286, 0.75, 0.4286, 0.75, 0.4196, 0.75, 0.4375, 0.0, 0.4286, 0.0, 0.4286, 0.0, 0.4375, 0.0, 0.4286, 0.0, 0.4196, 0.0, 0.4196, 0.0, 0.4286, 0.0, 0.4196, 0.0, 0.4107, 0.0, 0.4107, 0.0, 0.4196, 0.0, 0.4107, 0.0, 0.4018, 0.0, 0.4018, 0.0, 0.4107, 0.0, 0.4018, 0.0, 0.3929, 0.0, 0.3929, 0.0, 0.4018, 0.0, 0.3929, 0.0, 0.3839, 0.0, 0.3839, 0.0, 0.3929, 0.0, 0.4375, 0.5, 0.4286, 0.5, 0.4286, 0.5, 0.4375, 0.5, 0.4286, 0.5, 0.4196, 0.5, 0.4196, 0.5, 0.4286, 0.5, 0.4196, 0.5, 0.4107, 0.5, 0.4107, 0.5, 0.4196, 0.5, 0.4107, 0.5, 0.4018, 0.5, 0.4018, 0.5, 0.4107, 0.5, 0.4018, 0.5, 0.3929, 0.5, 0.3929, 0.5, 0.4018, 0.5, 0.3929, 0.5, 0.3839, 0.5, 0.3839, 0.5, 0.3929, 0.5, -0.1183, 0.7363, -0.1183, 0.5659, -0.3657, 0.5659, -0.3657, 0.7363, -0.1183, 0.5659, -0.1183, 0.3956, -0.3657, 0.3956, -0.3657, 0.5659, -0.1183, 0.3956, -0.1183, 0.2252, -0.3657, 0.2252, -0.3657, 0.3956, -0.1183, 0.2252, -0.1183, 0.05486, -0.3657, 0.05486, -0.3657, 0.2252, -0.1183, 0.05486, -0.1183, -0.1155, -0.3657, -0.1155, -0.3657, 0.05486, -0.1183, -0.1155, -0.1183, -0.2859, -0.3657, -0.2859, -0.3657, -0.1155, 0.375, 0.25, 0.3839, 0.25, 0.3839, 0.25, 0.375, 0.25, 0.3839, 0.25, 0.3929, 0.25, 0.3929, 0.25, 0.3839, 0.25, 0.3929, 0.25, 0.4018, 0.25, 0.4018, 0.25, 0.3929, 0.25, 0.4018, 0.25, 0.4107, 0.25, 0.4107, 0.25, 0.4018, 0.25, 0.4107, 0.25, 0.4196, 0.25, 0.4196, 0.25, 0.4107, 0.25, 0.4196, 0.25, 0.4286, 0.25, 0.4286, 0.25, 0.4196, 0.25, 0.871, -0.4562, 0.871, -0.2859, 1.118, -0.2859, 1.118, -0.4562, 0.871, -0.2859, 0.871, -0.1155, 1.118, -0.1155, 1.118, -0.2859, 0.871, -0.1155, 0.871, 0.05486, 1.118, 0.05486, 1.118, -0.1155, 0.871, 0.05486, 0.871, 0.2252, 1.118, 0.2252, 1.118, 0.05486, 0.871, 0.2252, 0.871, 0.3956, 1.118, 0.3956, 1.118, 0.2252, 0.871, 0.3956, 0.871, 0.5659, 1.118, 0.5659, 1.118, 0.3956, -0.063, -1.002, -0.063, -0.7437, -0.4383, -0.7437, -0.4383, -1.002, -0.063, -0.7437, -0.063, -0.4851, -0.4383, -0.4851, -0.4383, -0.7437, -0.063, -0.4851, -0.063, -0.2266, -0.4383, -0.2266, -0.4383, -0.4851, -0.063, -0.2266, -0.063, 0.03191, -0.4383, 0.03191, -0.4383, -0.2266, -0.063, 0.03191, -0.063, 0.2904, -0.4383, 0.2904, -0.4383, 0.03191, -0.063, 0.2904, -0.063, 0.549, -0.4383, 0.549, -0.4383, 0.2904, 1.438, -1.002, 1.438, -0.7437, 1.063, -0.7437, 1.063, -1.002, 1.438, -0.7437, 1.438, -0.4851, 1.063, -0.4851, 1.063, -0.7437, 1.438, -0.4851, 1.438, -0.2266, 1.063, -0.2266, 1.063, -0.4851, 1.438, -0.2266, 1.438, 0.03191, 1.063, 0.03191, 1.063, -0.2266, 1.438, 0.03191, 1.438, 0.2904, 1.063, 0.2904, 1.063, 0.03191, 1.438, 0.2904, 1.438, 0.549, 1.063, 0.549, 1.063, 0.2904, 1.063, -1.002, 1.063, -0.7437, 0.6877, -0.7437, 0.6877, -1.002, 1.063, -0.7437, 1.063, -0.4851, 0.6877, -0.4851, 0.6877, -0.7437, 1.063, -0.4851, 1.063, -0.2266, 0.6877, -0.2266, 0.6877, -0.4851, 1.063, -0.2266, 1.063, 0.03191, 0.6877, 0.03191, 0.6877, -0.2266, 1.063, 0.03191, 1.063, 0.2904, 0.6877, 0.2904, 0.6877, 0.03191, 1.063, 0.2904, 1.063, 0.549, 0.6877, 0.549, 0.6877, 0.2904, 0.6877, -1.002, 0.6877, -0.7437, 0.3123, -0.7437, 0.3123, -1.002, 0.6877, -0.7437, 0.6877, -0.4851, 0.3123, -0.4851, 0.3123, -0.7437, 0.6877, -0.4851, 0.6877, -0.2266, 0.3123, -0.2266, 0.3123, -0.4851, 0.6877, -0.2266, 0.6877, 0.03191, 0.3123, 0.03191, 0.3123, -0.2266, 0.6877, 0.03191, 0.6877, 0.2904, 0.3123, 0.2904, 0.3123, 0.03191, 0.6877, 0.2904, 0.6877, 0.549, 0.3123, 0.549, 0.3123, 0.2904, 0.3123, -1.002, 0.3123, -0.7437, -0.063, -0.7437, -0.063, -1.002, 0.3123, -0.7437, 0.3123, -0.4851, -0.063, -0.4851, -0.063, -0.7437, 0.3123, -0.4851, 0.3123, -0.2266, -0.063, -0.2266, -0.063, -0.4851, 0.3123, -0.2266, 0.3123, 0.03191, -0.063, 0.03191, -0.063, -0.2266, 0.3123, 0.03191, 0.3123, 0.2904, -0.063, 0.2904, -0.063, 0.03191, 0.3123, 0.2904, 0.3123, 0.549, -0.063, 0.549, -0.063, 0.2904, -0.1183, -0.4562, -0.1183, -0.2859, 0.129, -0.2859, 0.129, -0.4562, -0.1183, -0.2859, -0.1183, -0.1155, 0.129, -0.1155, 0.129, -0.2859, -0.1183, -0.1155, -0.1183, 0.05486, 0.129, 0.05486, 0.129, -0.1155, -0.1183, 0.05486, -0.1183, 0.2252, 0.129, 0.2252, 0.129, 0.05486, -0.1183, 0.2252, -0.1183, 0.3956, 0.129, 0.3956, 0.129, 0.2252, -0.1183, 0.3956, -0.1183, 0.5659, 0.129, 0.5659, 0.129, 0.3956, 0.129, -0.4562, 0.129, -0.2859, 0.3763, -0.2859, 0.3763, -0.4562, 0.129, -0.2859, 0.129, -0.1155, 0.3763, -0.1155, 0.3763, -0.2859, 0.129, -0.1155, 0.129, 0.05486, 0.3763, 0.05486, 0.3763, -0.1155, 0.129, 0.05486, 0.129, 0.2252, 0.3763, 0.2252, 0.3763, 0.05486, 0.129, 0.2252, 0.129, 0.3956, 0.3763, 0.3956, 0.3763, 0.2252, 0.129, 0.3956, 0.129, 0.5659, 0.3763, 0.5659, 0.3763, 0.3956, 0.3763, -0.4562, 0.3763, -0.2859, 0.6237, -0.2859, 0.6237, -0.4562, 0.3763, -0.2859, 0.3763, -0.1155, 0.6237, -0.1155, 0.6237, -0.2859, 0.3763, -0.1155, 0.3763, 0.05486, 0.6237, 0.05486, 0.6237, -0.1155, 0.3763, 0.05486, 0.3763, 0.2252, 0.6237, 0.2252, 0.6237, 0.05486, 0.3763, 0.2252, 0.3763, 0.3956, 0.6237, 0.3956, 0.6237, 0.2252, 0.3763, 0.3956, 0.3763, 0.5659, 0.6237, 0.5659, 0.6237, 0.3956, 0.6237, -0.4562, 0.6237, -0.2859, 0.871, -0.2859, 0.871, -0.4562, 0.6237, -0.2859, 0.6237, -0.1155, 0.871, -0.1155, 0.871, -0.2859, 0.6237, -0.1155, 0.6237, 0.05486, 0.871, 0.05486, 0.871, -0.1155, 0.6237, 0.05486, 0.6237, 0.2252, 0.871, 0.2252, 0.871, 0.05486, 0.6237, 0.2252, 0.6237, 0.3956, 0.871, 0.3956, 0.871, 0.2252, 0.6237, 0.3956, 0.6237, 0.5659, 0.871, 0.5659, 0.871, 0.3956, 1.621, 0.7745, 1.621, 0.5688, 1.771, 0.5688, 1.771, 0.7745, -0.0946, 0.5041, -0.1429, 0.5041, -0.1429, 0.4646, -0.0946, 0.4646, 0.4671, -0.3761, 0.4671, -0.1702, 0.6355, -0.1702, 0.6355, -0.3761, 0.4671, 0.8589, 0.4671, 1.065, 0.6355, 1.038, 0.6355, 0.8589, 1.621, 0.9801, 1.621, 0.7745, 1.771, 0.7745, 1.771, 0.9801, 1.621, 1.186, 1.621, 0.9801, 1.771, 0.9801, 1.771, 1.159, 0.375, 0.75, 0.375, 0.75, 0.375, 0.75, 0.375, 0.75, 0.4671, -0.1702, 0.4671, 0.03559, 0.6355, 0.03559, 0.6355, -0.1702, 0.2985, 0.4473, 0.2985, 0.6531, 0.4671, 0.6531, 0.4671, 0.4473, 1.47, 0.3632, 1.47, 0.1575, 1.621, 0.1575, 1.621, 0.3632, 0.2985, 0.2414, 0.2985, 0.4473, 0.4671, 0.4473, 0.4671, 0.2414, 0.375, 0.75, 0.375, 0.75, 0.375, 0.75, 0.375, 0.75, 1.47, 0.1575, 1.47, -0.04814, 1.621, -0.04814, 1.621, 0.1575, 0.2985, 0.03559, 0.2985, 0.2414, 0.4671, 0.2414, 0.4671, 0.03559, 0.2985, -0.3761, 0.2985, -0.1702, 0.4671, -0.1702, 0.4671, -0.3761, 0.2985, -0.1702, 0.2985, 0.03559, 0.4671, 0.03559, 0.4671, -0.1702, 0.2985, 1.065, 0.2985, 1.189, 0.4409, 1.162, 0.4671, 1.065, 1.47, 1.186, 1.47, 0.9801, 1.621, 0.9801, 1.621, 1.186, 0.6355, 0.03559, 0.6355, 0.2414, 0.8054, 0.2414, 0.8054, 0.03559, 1.771, 0.1575, 1.771, -0.04814, 1.923, -0.04814, 1.923, 0.1575, 0.6355, -0.3761, 0.6355, -0.1702, 0.8054, -0.1702, 0.8054, -0.3761, 0.6355, 0.2414, 0.6355, 0.4473, 0.8054, 0.4473, 0.8054, 0.2414, 1.771, 0.3632, 1.771, 0.1575, 1.923, 0.1575, 1.923, 0.3632, 0.6355, 0.4473, 0.6355, 0.6531, 0.8054, 0.6531, 0.8054, 0.4473, 1.771, 0.5688, 1.771, 0.3632, 1.923, 0.3632, 1.923, 0.5688, 0.4671, 0.6531, 0.4671, 0.8589, 0.6355, 0.8589, 0.6355, 0.6531, 1.621, 0.5688, 1.621, 0.3632, 1.771, 0.3632, 1.771, 0.5688, 0.4671, 0.4473, 0.4671, 0.6531, 0.6355, 0.6531, 0.6355, 0.4473, 1.621, -0.04814, 1.621, -0.2538, 1.771, -0.2538, 1.771, -0.04814, 1.621, 0.3632, 1.621, 0.1575, 1.771, 0.1575, 1.771, 0.3632, 0.4671, 0.2414, 0.4671, 0.4473, 0.6355, 0.4473, 0.6355, 0.2414, 1.621, 0.1575, 1.621, -0.04814, 1.771, -0.04814, 1.771, 0.1575, 0.4671, 0.03559, 0.4671, 0.2414, 0.6355, 0.2414, 0.6355, 0.03559, -0.0946, 0.5041, -0.0946, 0.4646, 0.2161, 0.4646, 0.2161, 0.5041, 0.5296, 0.5041, 0.3316, 0.5041, 0.3316, 0.4646, 0.5296, 0.4646, 0.5296, 0.5041, 0.5296, 0.4646, 0.871, 0.4646, 0.871, 0.5041, 0.8054, 0.4473, 0.8054, 0.6531, 0.9904, 0.6531, 0.9904, 0.4473, 1.923, 0.5688, 1.923, 0.3632, 2.088, 0.3632, 2.088, 0.5688, 0.8054, 0.6531, 0.8054, 0.8589, 0.9904, 0.827, 0.9904, 0.6531, 1.923, 0.7745, 1.923, 0.5688, 2.088, 0.5688, 2.088, 0.7745, 1.923, 0.9801, 1.923, 0.7745, 2.088, 0.7745, 2.088, 0.9482, 1.771, -0.04814, 1.771, -0.2538, 1.923, -0.2538, 1.923, -0.04814, 0.6355, -0.1702, 0.6355, 0.03559, 0.8054, 0.03559, 0.8054, -0.1702, 0.2161, 0.5041, 0.2161, 0.4646, 0.3316, 0.4646, 0.3316, 0.5041, 1.771, 1.159, 1.771, 0.9801, 1.923, 0.9801, 1.827, 1.061, 0.375, 0.75, 0.375, 0.75, 0.375, 0.75, 0.375, 0.75, 1.771, 0.9801, 1.771, 0.7745, 1.923, 0.7745, 1.923, 0.9801, 0.6355, 0.8589, 0.6355, 1.038, 0.6981, 0.9395, 0.8054, 0.8589, 1.771, 0.7745, 1.771, 0.5688, 1.923, 0.5688, 1.923, 0.7745, 0.6355, 0.6531, 0.6355, 0.8589, 0.8054, 0.8589, 0.8054, 0.6531, 0.9904, -0.1702, 0.9904, 0.03559, 1.175, 0.03559, 1.175, -0.1702, 0.9904, -0.3761, 0.9904, -0.1702, 1.175, -0.1702, 1.175, -0.3761, 0.871, 0.5041, 0.871, 0.4646, 1.212, 0.4646, 1.212, 0.5041, 2.088, 0.5688, 2.088, 0.3632, 2.253, 0.3632, 2.253, 0.5688, 0.9904, 0.03559, 0.9904, 0.2414, 1.175, 0.2414, 1.175, 0.03559, 0.5041, 0.5634, 0.5041, 0.6095, 0.4646, 0.6095, 0.4646, 0.5634, 1.923, 0.3632, 1.923, 0.1575, 2.088, 0.1575, 2.088, 0.3632, 0.8054, 0.2414, 0.8054, 0.4473, 0.9904, 0.4473, 0.9904, 0.2414, 0.8054, -0.3761, 0.8054, -0.1702, 0.9904, -0.1702, 0.9904, -0.3761, 1.923, 0.1575, 1.923, -0.04814, 2.088, -0.04814, 2.088, 0.1575, 0.8054, 0.03559, 0.8054, 0.2414, 0.9904, 0.2414, 0.9904, 0.03559, 1.923, -0.04814, 1.923, -0.2538, 2.088, -0.2538, 2.088, -0.04814, 0.8054, -0.1702, 0.8054, 0.03559, 0.9904, 0.03559, 0.9904, -0.1702, 0.375, 0.75, 0.375, 0.75, 0.375, 0.75, 0.375, 0.75, 1.175, 0.4473, 1.175, 0.6531, 1.313, 0.6044, 1.355, 0.4473, 1.175, -0.1702, 1.175, 0.03559, 1.355, 0.03559, 1.355, -0.1702, 2.253, 0.3632, 2.253, 0.1575, 2.414, 0.1575, 2.414, 0.3632, 0.375, 0.75, 0.375, 0.75, 0.375, 0.75, 0.375, 0.75, 1.175, 0.03559, 1.175, 0.2414, 1.355, 0.2414, 1.355, 0.03559, 0.9904, 0.4473, 0.9904, 0.6531, 1.175, 0.6531, 1.175, 0.4473, 2.088, 0.3632, 2.088, 0.1575, 2.253, 0.1575, 2.253, 0.3632, 2.088, -0.04814, 2.088, -0.2538, 2.253, -0.2538, 2.253, -0.04814, 0.9904, 0.2414, 0.9904, 0.4473, 1.175, 0.4473, 1.175, 0.2414, 2.088, 0.1575, 2.088, -0.04814, 2.253, -0.04814, 2.253, 0.1575, 0.375, 0.75, 0.375, 0.75, 0.375, 0.75, 0.375, 0.75, 2.088, 0.7745, 2.088, 0.5688, 2.253, 0.5688, 2.253, 0.7745, 1.355, -0.1702, 1.355, 0.03559, 1.58, 0.03559, 1.58, -0.1702, 2.414, 0.3632, 2.414, 0.1575, 2.615, 0.1575, 2.615, 0.3632, 0.375, 0.75, 0.375, 0.75, 0.375, 0.75, 0.375, 0.75, 1.355, 0.03559, 1.355, 0.2414, 1.58, 0.2414, 1.58, 0.03559, 1.543, 0.5041, 1.466, 0.5041, 1.466, 0.4646, 1.543, 0.4646, 2.253, 0.1575, 2.253, -0.04814, 2.414, -0.04814, 2.414, 0.1575, 1.175, -0.3761, 1.175, -0.1702, 1.355, -0.1702, 1.355, -0.3761, 2.253, 0.7745, 2.253, 0.5688, 2.414, 0.5688, 2.376, 0.7259, 1.175, 0.2414, 1.175, 0.4473, 1.355, 0.4473, 1.355, 0.2414, 2.253, -0.04814, 2.253, -0.2538, 2.414, -0.2538, 2.414, -0.04814, 2.253, 0.5688, 2.253, 0.3632, 2.414, 0.3632, 2.414, 0.5688, 1.212, 0.5041, 1.212, 0.4646, 1.466, 0.4646, 1.466, 0.5041, 2.615, 0.1575, 2.615, -0.04814, 2.8, -0.04814, 2.8, 0.1575, 2.615, -0.04814, 2.615, -0.2538, 2.8, -0.2538, 2.8, -0.04814, 1.58, -0.1702, 1.58, 0.03559, 1.788, 0.03559, 1.788, -0.1702, 0.4018, 0.75, 0.4107, 0.75, 0.4107, 0.75, 0.4018, 0.75, 2.414, 0.1575, 2.414, -0.04814, 2.615, -0.04814, 2.615, 0.1575, 1.355, -0.3761, 1.355, -0.1702, 1.58, -0.1702, 1.58, -0.3761, 1.543, 0.5041, 1.543, 0.4646, 1.921, 0.4646, 1.921, 0.5041, 1.355, 0.2414, 1.355, 0.4473, 1.559, 0.3842, 1.58, 0.2414, 2.414, -0.04814, 2.414, -0.2538, 2.615, -0.2538, 2.615, -0.04814, 2.414, 0.5688, 2.414, 0.3632, 2.615, 0.3632, 2.596, 0.5059, 2.342, 0.5041, 2.342, 0.4646, 2.673, 0.4646, 2.673, 0.5041, 2.8, -0.04814, 2.8, -0.2538, 2.96, -0.2538, 2.96, -0.04814, 0.3929, 0.75, 0.4018, 0.75, 0.4018, 0.75, 0.3929, 0.75, 1.58, 0.03559, 1.58, 0.2414, 1.765, 0.205, 1.788, 0.03559, 0.375, 0.75, 0.375, 0.75, 0.375, 0.75, 0.375, 0.75, 1.96, 0.5041, 1.96, 0.4646, 2.301, 0.4646, 2.301, 0.5041, 1.58, -0.3761, 1.58, -0.1702, 1.788, -0.1702, 1.788, -0.3761, 2.615, 0.3632, 2.615, 0.1575, 2.8, 0.1575, 2.78, 0.3268, 0.375, 0.75, 0.375, 0.75, 0.375, 0.75, 0.375, 0.75, 0.3839, 0.75, 0.3929, 0.75, 0.3929, 0.75, 0.3839, 0.75, 2.8, 0.1575, 2.8, -0.04814, 2.96, -0.04814, 2.96, 0.1156, 1.788, -0.1702, 1.788, 0.03559, 1.967, -0.006403, 1.967, -0.1702, 0.375, 0.75, 0.375, 0.75, 0.375, 0.75, 0.375, 0.75, 1.788, -0.3761, 1.788, -0.1702, 1.967, -0.1702, 1.967, -0.3761, 3.198, 0.5041, 2.99, 0.5041, 2.99, 0.4646, 3.198, 0.4646, 1.967, -0.3761, 1.967, -0.1702, 2.139, -0.2203, 2.252, -0.3761, 2.673, 0.5041, 2.673, 0.4646, 2.99, 0.4646, 2.99, 0.5041, 2.96, -0.04814, 2.96, -0.2538, 3.215, -0.2538, 3.114, -0.0982, 0.4018, 0.5, 0.3929, 0.5, 0.3929, 0.5, 0.4018, 0.5, 0.4583, 0.5, 0.4375, 0.5, 0.4375, 0.5, 0.4583, 0.5, 0.4375, 0.5, 0.4286, 0.5, 0.4286, 0.5, 0.4375, 0.5, 0.4286, 0.5, 0.4196, 0.5, 0.4196, 0.5, 0.4286, 0.5, 0.4196, 0.5, 0.4107, 0.5, 0.4107, 0.5, 0.4196, 0.5, 0.4107, 0.5, 0.4018, 0.5, 0.4018, 0.5, 0.4107, 0.5, 0.3839, 0.5, 0.375, 0.5, 0.375, 0.5, 0.3839, 0.5, 0.4018, 0.5, 0.4018, 0.5, 0.4018, 0.5, 0.4018, 0.5, 2.664, 0.5631, 2.301, 0.5631, 2.301, 0.6988, 2.664, 0.6988, 0.4583, 0.5, 0.4375, 0.5, 0.4375, 0.5, 0.4583, 0.5, 0.4286, 0.5, 0.4196, 0.5, 0.4196, 0.5, 0.4286, 0.5, 3.026, 0.5631, 2.664, 0.5631, 2.664, 0.6988, 3.026, 0.6988, 0.5, 0.5, 0.5, 0.5, 0.5, 0.5, 0.5, 0.5, 0.4196, 0.5, 0.4107, 0.5, 0.4107, 0.5, 0.4196, 0.5, 3.389, 0.5631, 3.026, 0.5631, 3.026, 0.6988, 3.389, 0.6988, 0.375, 0.5, 0.375, 0.5, 0.375, 0.5, 0.375, 0.5, 0.4107, 0.5, 0.4018, 0.5, 0.4018, 0.5, 0.4107, 0.5, 3.751, 0.5631, 3.389, 0.5631, 3.389, 0.6988, 3.751, 0.6988, 0.7666, 0.002275, 0.7666, 0.126, 0.8306, 0.126, 0.8789, 0.002275, 0.4018, 0.5, 0.3929, 0.5, 0.3929, 0.5, 0.4018, 0.5, 0.3929, 0.5, 0.3839, 0.5, 0.3839, 0.5, 0.3929, 0.5, 3.389, 0.6988, 3.026, 0.6988, 3.026, 0.7976, 3.389, 0.8201, 3.751, 0.6988, 3.389, 0.6988, 3.389, 0.8201, 3.751, 0.8201, 0.3929, 0.5, 0.3839, 0.5, 0.3839, 0.5, 0.3929, 0.5, 3.026, 0.6988, 2.664, 0.6988, 2.664, 0.8201, 3.026, 0.7976, 0.375, 0.5, 0.375, 0.5, 0.375, 0.5, 0.375, 0.5, 0.3839, 0.5, 0.375, 0.5, 0.375, 0.5, 0.3839, 0.5, 0.375, 0.5, 0.375, 0.5, 0.375, 0.5, 0.375, 0.5, 0.3839, 0.5, 0.375, 0.5, 0.375, 0.5, 0.3839, 0.5, 0.3839, 0.5, 0.3839, 0.5, 0.3839, 0.5, 0.3839, 0.5, 0.5, 0.5, 0.4792, 0.5, 0.4792, 0.5, 0.5, 0.5, 0.4792, 0.5, 0.4583, 0.5, 0.4583, 0.5, 0.4792, 0.5, 0.5, 0.5, 0.4792, 0.5, 0.4792, 0.5, 0.5, 0.5, 0.4792, 0.5, 0.4583, 0.5, 0.4583, 0.5, 0.4792, 0.5, 1.214, 0.5631, 0.9944, 0.5631, 1.038, 0.6912, 1.214, 0.7035, 0.9944, 0.5631, 0.7751, 0.5631, 0.8633, 0.6789, 1.038, 0.6912, 1.366, 0.7363, 1.366, 0.8393, 1.489, 0.8393, 1.489, 0.7363, 1.366, 0.8393, 1.366, 0.9424, 1.489, 0.9424, 1.489, 0.8393, 1.214, 0.4207, 0.9944, 0.4207, 0.9944, 0.5631, 1.214, 0.5631, 0.9944, 0.4207, 0.7751, 0.4207, 0.7751, 0.5631, 0.9944, 0.5631, 1.438, 1.277, 1.438, 1.12, 1.814, 1.12, 1.814, 1.277, 1.438, 1.12, 1.438, 0.9639, 1.814, 0.9639, 1.814, 1.12, 1.118, 0.7363, 1.118, 0.8393, 1.366, 0.8393, 1.366, 0.7363, 1.118, 0.8393, 1.118, 0.9424, 1.366, 0.9424, 1.366, 0.8393, 0.4375, 0.25, 0.4583, 0.25, 0.4583, 0.25, 0.4375, 0.25, 0.4583, 0.25, 0.4792, 0.25, 0.4792, 0.25, 0.4583, 0.25, 0.871, 0.7363, 0.871, 0.8393, 1.118, 0.8393, 1.118, 0.7363, 0.871, 0.8393, 0.871, 0.9424, 1.118, 0.9424, 1.118, 0.8393, 0.5, 0.5, 0.4792, 0.5, 0.4792, 0.5, 0.5, 0.5, 0.4792, 0.5, 0.4583, 0.5, 0.4583, 0.5, 0.4792, 0.5, 1.438, 0.8075, 1.438, 0.9639, 1.063, 0.9639, 1.063, 0.8075, 1.438, 0.9639, 1.438, 1.12, 1.063, 1.12, 1.063, 0.9639, 1.063, 0.8075, 1.063, 0.9639, 0.6877, 0.9639, 0.6877, 0.8075, 1.063, 0.9639, 1.063, 1.12, 0.6877, 1.12, 0.6877, 0.9639, 0.4375, 0.6, 0.4583, 0.6, 0.4583, 0.15, 0.4375, 0.15, 0.4583, 0.6, 0.4792, 0.6, 0.4792, 0.15, 0.4583, 0.15, 0.6237, 0.7363, 0.6237, 0.8393, 0.871, 0.8393, 0.871, 0.7363, 0.6237, 0.8393, 0.6237, 0.9424, 0.871, 0.9424, 0.871, 0.8393, 0.4792, 0.65, 0.4792, 0.1, 0.5, 0.1, 0.5, 0.65, 0.3763, 0.9424, 0.3763, 1.045, 0.3763, 1.045, 0.3763, 0.9424, 0.4792, 0.65, 0.4792, 0.1, 0.4792, 0.1, 0.4792, 0.65, 0.3123, 1.277, 0.3123, 1.12, 0.3123, 1.12, 0.3123, 1.277, 0.4792, 0.6, 0.5, 0.6, 0.5, 0.15, 0.4792, 0.15, 0.6877, 1.12, 0.6877, 1.277, 0.6877, 1.277, 0.6877, 1.12, 0.5, 0.6, 0.5, 0.15, 0.5, 0.15, 0.5, 0.6, 0.4792, 0.15, 0.4792, 0.6, 0.4792, 0.6, 0.4792, 0.15])
me_cube.materials.append(mat_material)
me_cube.use_remesh_preserve_volume = False
me_cube.use_remesh_preserve_attributes = False
me_cube.use_mirror_vertex_groups = False
me_cube.update()

# ---- objects
ob_cube = bpy.data.objects.new('Cube', me_cube)

# ---- transforms, parenting, visibility, modifiers, constraints
ob_cube.location = (0.0, 0.0, 0.0)
ob_cube.lock_rotations_4d = False
ob_cube.empty_display_type = 'ARROWS'
ob_cube.lineart.crease_threshold = 0.0

# ---- collection membership
col_collection.objects.link(ob_cube)

# ---- scene / render settings (as saved in the file)
scene.frame_start = 1; scene.frame_end = 250; scene.frame_set(1)
scene.render.engine = 'BLENDER_EEVEE_NEXT'
scene.cycles.use_denoising = False
scene.cycles.samples = 128
scene.cycles.sampling_pattern = 'TABULATED_SOBOL'
scene.cycles.use_adaptive_sampling = False
scene.cycles.use_light_tree = False
scene.view_settings.view_transform = 'Filmic'
bpy.context.view_layer.update()

# ---- added for rendering (the .blend has no active camera and no usable light): camera, sun
cam_auto = bpy.data.cameras.new('AutoCamera')
cam_auto.lens = 50.0
cam_auto.sensor_width = 36.0
cam_auto.clip_end = 2822.69
ob_auto_camera = bpy.data.objects.new('AutoCamera', cam_auto)
scene.collection.objects.link(ob_auto_camera)
ob_auto_camera.location = (160.838, -161.672, 192.394)
ob_auto_camera.rotation_euler = (1.09748, -7.21219e-08, 0.694738)
scene.camera = ob_auto_camera
light_auto_sun = bpy.data.lights.new('AutoSun', 'SUN')
light_auto_sun.energy = 3.0
light_auto_sun.angle = 0.0523599
ob_auto_sun = bpy.data.objects.new('AutoSun', light_auto_sun)
scene.collection.objects.link(ob_auto_sun)
ob_auto_sun.rotation_euler = (0.872665, 0.174533, 0.523599)
bpy.context.view_layer.update()
